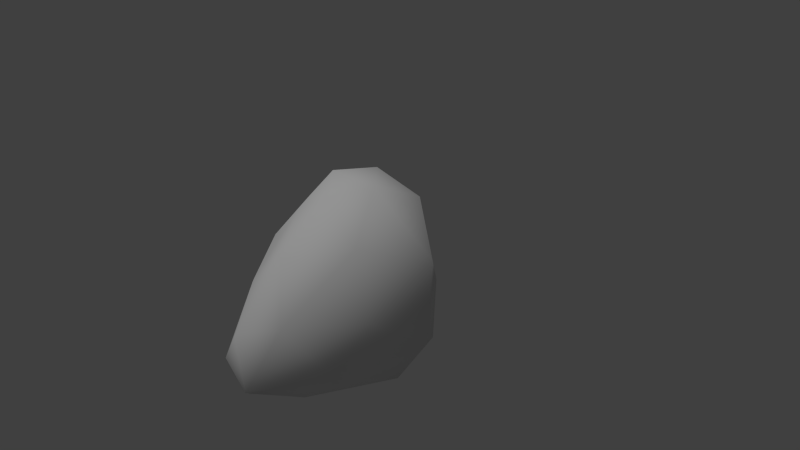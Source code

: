 # Source: asteroid1.blend  (saved by Blender 2.74.0; exported with 4.5.12 LTS)
import bpy
from mathutils import Matrix  # noqa: F401  (used for matrix-valued properties, if any)

bpy.ops.wm.read_factory_settings(use_empty=True)
scene = bpy.context.scene
scene.name = 'Scene'

# ---- collections
col_collection_1 = bpy.data.collections.new('Collection 1'); scene.collection.children.link(col_collection_1)
col_collection_1.hide_render = True
col_collection_1.hide_viewport = True
col_collection_2 = bpy.data.collections.new('Collection 2'); scene.collection.children.link(col_collection_2)

# ---- materials (node trees are filled in below, after node groups)
mat_material_002 = bpy.data.materials.new('Material.002')
mat_material_002.alpha_threshold = 0.0
mat_material_002.use_transparent_shadow = False
mat_material_002.roughness = 0.5

# ---- material node trees

# ---- world
world_world = bpy.data.worlds.new('World'); scene.world = world_world
world_world.color = (0.05088, 0.05088, 0.05088)
world_world.use_sun_shadow = False
world_world.sun_shadow_jitter_overblur = 0.0
world_world.cycles.sampling_method = 'MANUAL'
world_world.cycles.sample_map_resolution = 256

# ---- cameras
cam_camera = bpy.data.cameras.new('Camera')
cam_camera.clip_end = 100.0
cam_camera.lens = 35.0
cam_camera.sensor_width = 32.0
cam_camera.sensor_height = 18.0
cam_camera.ortho_scale = 7.314
cam_camera.dof.focus_distance = 0.0
cam_camera.dof.aperture_fstop = 128.0

# ---- lights
light_lamp = bpy.data.lights.new('Lamp', 'POINT')
light_lamp.transmission_factor = 0.0
light_lamp.cutoff_distance = 30.0
light_lamp.energy = 100.0
light_lamp.shadow_buffer_clip_start = 1.001
light_lamp.shadow_soft_size = 0.1
light_lamp.shadow_maximum_resolution = 0.006
light_lamp.use_absolute_resolution = True
light_lamp.cycles.use_multiple_importance_sampling = False
light_spot = bpy.data.lights.new('Spot', 'SUN')
light_spot.transmission_factor = 0.0
light_spot.angle = 0.1993
light_spot.energy = 1.0
light_spot.shadow_buffer_clip_start = 0.5
light_spot.shadow_soft_size = 0.1
light_spot.shadow_cascade_max_distance = 1000.0
light_spot.cycles.use_multiple_importance_sampling = False

# ---- meshes
me_cube_003 = bpy.data.meshes.new('Cube.003')
me_cube_003.from_pydata([(0.8353, -1.416, -1.389), (0.4504, -1.283, 1.59), (1.031, -0.4461, 0.7349), (0.7744, -1.641, -0.1919), (-0.6238, -1.733, -0.2815), (-0.3386, -1.147, -1.011), (1.282, -0.6355, -1.014), (-0.3342, -1.165, 1.281), (-0.003265, -0.2343, 1.11), (1.496, -0.6081, -0.05209)], [], [(1, 3, 9), (1, 7, 3), (1, 2, 7), (7, 2, 8), (3, 4, 0), (2, 1, 9), (4, 5, 0), (9, 3, 6), (3, 0, 6)])
me_cube_003.use_remesh_preserve_volume = False
me_cube_003.use_remesh_preserve_attributes = False
me_cube_003.use_mirror_vertex_groups = False
me_cube_003.update()
me_cube_002 = bpy.data.meshes.new('Cube.002')
me_cube_002.from_pydata([(-0.7861, -1.937, 1.146), (-1.056, -1.487, 0.2366), (-1.822, -0.2697, 0.1834), (-0.8081, -0.127, -1.088), (-1.287, -1.063, -0.4951), (-1.069, 0.008401, 0.968), (-0.5429, -0.8759, 0.1339)], [], [(0, 5, 1), (1, 2, 4), (1, 5, 2), (2, 3, 4), (5, 3, 2), (3, 5, 6), (4, 3, 6), (5, 0, 6), (1, 4, 6), (0, 1, 6)])
me_cube_002.use_remesh_preserve_volume = False
me_cube_002.use_remesh_preserve_attributes = False
me_cube_002.use_mirror_vertex_groups = False
me_cube_002.update()
me_cube_001 = bpy.data.meshes.new('Cube.001')
me_cube_001.from_pydata([(-1.29, -1.047, -0.4933), (-0.5063, 0.3913, -1.018), (-0.4043, 1.458, 0.729), (1.111, 0.7734, -1.532), (0.6691, 1.129, 0.7242), (-1.072, 0.02366, 0.9698), (-0.6809, 0.898, 0.004363), (-0.8109, -0.1118, -1.086), (-0.003504, 1.185, 0.5447), (1.149, 0.8453, -0.3623), (0.1275, 0.7705, -1.428), (1.282, -0.6355, -1.014), (-0.3342, -1.165, 1.281), (-0.3386, -1.147, -1.011), (-0.1804, 1.05, -0.5319), (1.496, -0.6081, -0.05209), (1.141, -0.1329, -1.795), (-0.003265, -0.2343, 1.11), (-0.9492, -1.688, 0.4686), (-0.789, -1.922, 1.148), (-1.825, -0.2544, 0.1852), (0.8353, -1.416, -1.389), (1.031, -0.4461, 0.7349), (0.7744, -1.641, -0.1919), (-0.6238, -1.733, -0.2815)], [], [(2, 6, 20), (4, 9, 14), (19, 18, 24), (1, 10, 16), (4, 8, 17), (2, 8, 6), (4, 22, 9), (0, 7, 13), (12, 17, 19), (22, 4, 17), (13, 16, 21), (13, 7, 16), (7, 1, 16), (23, 12, 24), (12, 19, 24), (9, 15, 3), (9, 22, 15), (6, 14, 1), (6, 8, 14), (8, 4, 14), (5, 2, 20), (17, 5, 19), (17, 8, 5), (8, 2, 5), (16, 11, 21), (16, 10, 11), (10, 3, 11), (24, 18, 13), (18, 0, 13), (15, 11, 3), (14, 10, 1), (14, 9, 10), (9, 3, 10), (20, 6, 7), (6, 1, 7), (12, 23, 22, 17), (22, 23, 15), (21, 11, 15, 23), (13, 21, 23, 24)])
me_cube_001.use_remesh_preserve_volume = False
me_cube_001.use_remesh_preserve_attributes = False
me_cube_001.use_mirror_vertex_groups = False
me_cube_001.update()
me_asteroid1 = bpy.data.meshes.new('asteroid1')
me_asteroid1.from_pydata([(-0.2823, 0.05698, -1.336), (0.3534, -1.483, -1.292), (-0.758, -1.423, -1.149), (-1.136, -0.1554, -0.288), (-0.4288, 0.7837, -0.4203), (0.6536, 0.4304, -1.163), (0.01074, -2.154, -0.2435), (-0.8696, -0.8926, 0.2889), (-0.7469, 0.1432, 0.8182), (0.4884, 0.3522, 0.8581), (0.9344, -0.8837, -0.2347), (0.1302, -0.788, 1.107), (-0.5976, -0.7139, -1.34), (0.1049, -0.4808, -1.538), (-0.1135, -1.968, -1.235), (0.6501, -0.2104, -1.502), (0.1969, 0.326, -1.38), (-0.7768, -0.006244, -0.9248), (-1.265, -0.8205, -0.8993), (-0.3625, 0.56, -1.009), (-0.8615, 0.5695, -0.3845), (0.1267, 0.7243, -0.8121), (0.7287, -1.287, -0.9507), (0.9833, -0.01344, -0.9072), (-0.4017, -2.073, -0.7996), (0.2193, -2.228, -0.896), (-1.15, -0.6325, -0.01565), (-1.087, -1.207, -0.5095), (-0.7353, 0.6606, 0.3666), (-0.9643, 0.06794, 0.3447), (0.6374, 0.5044, -0.3163), (-0.04869, 0.6952, 0.1203), (0.4754, -1.829, -0.09128), (-0.5749, -1.475, -0.03448), (-0.7902, -0.3949, 0.6805), (-0.2796, 0.3401, 1.028), (1.073, -0.005458, 0.3184), (0.1646, -1.564, 0.6091), (0.7506, -0.9202, 0.7035), (-0.3917, -0.8338, 0.8144), (-0.3865, -0.2944, 1.142), (0.369, -0.2947, 1.155)], [], [(0, 13, 12), (1, 13, 15), (0, 12, 17), (0, 17, 19), (0, 19, 16), (1, 15, 22), (2, 14, 24), (3, 18, 26), (4, 20, 28), (5, 21, 30), (1, 22, 25), (2, 24, 27), (3, 26, 29), (4, 28, 31), (5, 30, 23), (6, 32, 37), (7, 33, 39), (8, 34, 40), (9, 35, 41), (10, 36, 38), (38, 41, 11), (38, 36, 41), (36, 9, 41), (41, 40, 11), (41, 35, 40), (35, 8, 40), (40, 39, 11), (40, 34, 39), (34, 7, 39), (39, 37, 11), (39, 33, 37), (33, 6, 37), (37, 38, 11), (37, 32, 38), (32, 10, 38), (23, 36, 10), (23, 30, 36), (30, 9, 36), (31, 35, 9), (31, 28, 35), (28, 8, 35), (29, 34, 8), (29, 26, 34), (26, 7, 34), (27, 33, 7), (27, 24, 33), (24, 6, 33), (25, 32, 6), (25, 22, 32), (22, 10, 32), (30, 31, 9), (30, 21, 31), (21, 4, 31), (28, 29, 8), (28, 20, 29), (20, 3, 29), (26, 27, 7), (26, 18, 27), (18, 2, 27), (24, 25, 6), (24, 14, 25), (14, 1, 25), (22, 23, 10), (22, 15, 23), (15, 5, 23), (16, 21, 5), (16, 19, 21), (19, 4, 21), (19, 20, 4), (19, 17, 20), (17, 3, 20), (17, 18, 3), (17, 12, 18), (12, 2, 18), (15, 16, 5), (15, 13, 16), (13, 0, 16), (12, 14, 2), (12, 13, 14), (13, 1, 14)])
me_asteroid1.polygons.foreach_set('use_smooth', [True] * 80)
_uv = me_asteroid1.uv_layers.new(name='UVMap')
_uv.uv.foreach_set('vector', [0.4737, 0.6296, 0.4686, 0.6828, 0.4095, 0.6443, 0.3884, 0.8109, 0.4686, 0.6828, 0.5233, 0.6857, 0.4737, 0.6296, 0.4095, 0.6443, 0.4487, 0.5923, 0.4737, 0.6296, 0.4487, 0.5923, 0.4936, 0.5973, 0.4737, 0.6296, 0.4936, 0.5973, 0.5098, 0.6366, 0.3884, 0.8109, 0.5233, 0.6857, 0.5158, 0.8785, 0.3282, 0.6433, 0.2814, 0.7629, 0.2081, 0.6573, 0.4329, 0.5413, 0.3809, 0.5833, 0.3989, 0.5103, 0.5057, 0.5639, 0.4802, 0.5548, 0.5003, 0.5189, 0.5436, 0.6362, 0.5264, 0.597, 0.5766, 0.5844, 0.3884, 0.8109, 0.5158, 0.8785, 0.227, 0.7907, 0.3282, 0.6433, 0.2081, 0.6573, 0.335, 0.5519, 0.4329, 0.5413, 0.3989, 0.5103, 0.4641, 0.5025, 0.5057, 0.5639, 0.5003, 0.5189, 0.5371, 0.5401, 0.5436, 0.6362, 0.5766, 0.5844, 0.5895, 0.662, 0.1321, 0.5402, 0.1413, 0.3587, 0.3696, 0.2258, 0.3835, 0.4622, 0.2681, 0.4541, 0.4414, 0.3784, 0.4922, 0.4784, 0.4522, 0.4536, 0.507, 0.4284, 0.5835, 0.4938, 0.5298, 0.4769, 0.5923, 0.4186, 0.7743, 0.7215, 0.6581, 0.5411, 0.742, 0.3315, 0.742, 0.3315, 0.5923, 0.4186, 0.544, 0.3425, 0.742, 0.3315, 0.6581, 0.5411, 0.5923, 0.4186, 0.6581, 0.5411, 0.5835, 0.4938, 0.5923, 0.4186, 0.5923, 0.4186, 0.507, 0.4284, 0.544, 0.3425, 0.5923, 0.4186, 0.5298, 0.4769, 0.507, 0.4284, 0.5298, 0.4769, 0.4922, 0.4784, 0.507, 0.4284, 0.507, 0.4284, 0.4414, 0.3784, 0.544, 0.3425, 0.507, 0.4284, 0.4522, 0.4536, 0.4414, 0.3784, 0.4522, 0.4536, 0.3835, 0.4622, 0.4414, 0.3784, 0.4414, 0.3784, 0.3696, 0.2258, 0.544, 0.3425, 0.4414, 0.3784, 0.2681, 0.4541, 0.3696, 0.2258, 0.2681, 0.4541, 0.1321, 0.5402, 0.3696, 0.2258, 0.3696, 0.2258, 0.742, 0.3315, 0.544, 0.3425, 0.3696, 0.2258, 0.4601, 9.645e-05, 0.742, 0.3315, 0.9999, 0.5869, 0.7743, 0.7215, 0.742, 0.3315, 0.5895, 0.662, 0.6581, 0.5411, 0.7743, 0.7215, 0.5895, 0.662, 0.5766, 0.5844, 0.6581, 0.5411, 0.5766, 0.5844, 0.5835, 0.4938, 0.6581, 0.5411, 0.5371, 0.5401, 0.5298, 0.4769, 0.5835, 0.4938, 0.5371, 0.5401, 0.5003, 0.5189, 0.5298, 0.4769, 0.5003, 0.5189, 0.4922, 0.4784, 0.5298, 0.4769, 0.4641, 0.5025, 0.4522, 0.4536, 0.4922, 0.4784, 0.4641, 0.5025, 0.3989, 0.5103, 0.4522, 0.4536, 0.3989, 0.5103, 0.3835, 0.4622, 0.4522, 0.4536, 0.335, 0.5519, 0.2681, 0.4541, 0.3835, 0.4622, 0.335, 0.5519, 0.2081, 0.6573, 0.2681, 0.4541, 0.2081, 0.6573, 0.1321, 0.5402, 0.2681, 0.4541, 0.227, 0.7907, 9.645e-05, 0.611, 0.1321, 0.5402, 0.227, 0.7907, 0.5158, 0.8785, 0.3542, 0.9305, 0.5158, 0.8785, 0.7743, 0.7215, 0.694, 0.9305, 0.5766, 0.5844, 0.5371, 0.5401, 0.5835, 0.4938, 0.5766, 0.5844, 0.5264, 0.597, 0.5371, 0.5401, 0.5264, 0.597, 0.5057, 0.5639, 0.5371, 0.5401, 0.5003, 0.5189, 0.4641, 0.5025, 0.4922, 0.4784, 0.5003, 0.5189, 0.4802, 0.5548, 0.4641, 0.5025, 0.4802, 0.5548, 0.4329, 0.5413, 0.4641, 0.5025, 0.3989, 0.5103, 0.335, 0.5519, 0.3835, 0.4622, 0.3989, 0.5103, 0.3809, 0.5833, 0.335, 0.5519, 0.3809, 0.5833, 0.3282, 0.6433, 0.335, 0.5519, 0.2081, 0.6573, 0.227, 0.7907, 0.1321, 0.5402, 0.2081, 0.6573, 0.2814, 0.7629, 0.227, 0.7907, 0.2814, 0.7629, 0.3884, 0.8109, 0.227, 0.7907, 0.5158, 0.8785, 0.5895, 0.662, 0.7743, 0.7215, 0.5158, 0.8785, 0.5233, 0.6857, 0.5895, 0.662, 0.5233, 0.6857, 0.5436, 0.6362, 0.5895, 0.662, 0.5098, 0.6366, 0.5264, 0.597, 0.5436, 0.6362, 0.5098, 0.6366, 0.4936, 0.5973, 0.5264, 0.597, 0.4936, 0.5973, 0.5057, 0.5639, 0.5264, 0.597, 0.4936, 0.5973, 0.4802, 0.5548, 0.5057, 0.5639, 0.4936, 0.5973, 0.4487, 0.5923, 0.4802, 0.5548, 0.4487, 0.5923, 0.4329, 0.5413, 0.4802, 0.5548, 0.4487, 0.5923, 0.3809, 0.5833, 0.4329, 0.5413, 0.4487, 0.5923, 0.4095, 0.6443, 0.3809, 0.5833, 0.4095, 0.6443, 0.3282, 0.6433, 0.3809, 0.5833, 0.5233, 0.6857, 0.5098, 0.6366, 0.5436, 0.6362, 0.5233, 0.6857, 0.4686, 0.6828, 0.5098, 0.6366, 0.4686, 0.6828, 0.4737, 0.6296, 0.5098, 0.6366, 0.4095, 0.6443, 0.2814, 0.7629, 0.3282, 0.6433, 0.4095, 0.6443, 0.4686, 0.6828, 0.2814, 0.7629, 0.4686, 0.6828, 0.3884, 0.8109, 0.2814, 0.7629])
me_asteroid1.materials.append(mat_material_002)
me_asteroid1.use_remesh_preserve_volume = False
me_asteroid1.use_remesh_preserve_attributes = False
me_asteroid1.use_mirror_vertex_groups = False
me_asteroid1.update()

# ---- objects
ob_cube_002 = bpy.data.objects.new('Cube.002', me_cube_003)
ob_cube_001 = bpy.data.objects.new('Cube.001', me_cube_002)
ob_cube = bpy.data.objects.new('Cube', me_cube_001)
ob_lamp = bpy.data.objects.new('Lamp', light_lamp)
ob_camera = bpy.data.objects.new('Camera', cam_camera)
ob_spot = bpy.data.objects.new('Spot', light_spot)
ob_asteroid = bpy.data.objects.new('asteroid', me_asteroid1)

# ---- transforms, parenting, visibility, modifiers, constraints
ob_cube_002.location = (0.0, 0.0, 0.0)
ob_cube_002.lineart.crease_threshold = 0.0
ob_cube_001.location = (0.0, 0.0, 0.0)
ob_cube_001.lineart.crease_threshold = 0.0
ob_cube.location = (0.0, 0.0, 0.0)
ob_cube.lineart.crease_threshold = 0.0
ob_lamp.location = (4.076, 1.005, 5.904)
ob_lamp.rotation_euler = (0.6503, 0.05522, 1.866)
ob_lamp.lock_rotations_4d = False
ob_lamp.empty_display_type = 'ARROWS'
ob_lamp.color = (0.0, 0.0, 0.0, 0.0)
ob_lamp.lineart.crease_threshold = 0.0
ob_camera.location = (7.481, -6.508, 5.344)
ob_camera.rotation_euler = (1.109, 0.01082, 0.8149)
ob_camera.lock_rotations_4d = False
ob_camera.empty_display_type = 'ARROWS'
ob_camera.color = (0.0, 0.0, 0.0, 0.0)
ob_camera.display_type = 'WIRE'
ob_camera.lineart.crease_threshold = 0.0
ob_spot.location = (-2.558, -4.456, 6.626)
ob_spot.rotation_euler = (0.356, -0.0, 0.0)
ob_spot.scale = (2.762, 2.762, 2.762)
ob_spot.lineart.crease_threshold = 0.0
ob_asteroid.location = (0.0, 0.0, 0.0)
ob_asteroid.lineart.crease_threshold = 0.0

# ---- collection membership
col_collection_1.objects.link(ob_cube_002)
col_collection_1.objects.link(ob_cube_001)
col_collection_1.objects.link(ob_cube)
col_collection_1.objects.link(ob_lamp)
col_collection_1.objects.link(ob_camera)
col_collection_2.objects.link(ob_spot)
col_collection_2.objects.link(ob_asteroid)

# ---- scene / render settings (as saved in the file)
scene.camera = ob_camera
scene.frame_start = 1; scene.frame_end = 250; scene.frame_set(1)
scene.render.engine = 'BLENDER_EEVEE_NEXT'
scene.render.resolution_percentage = 50
scene.render.dither_intensity = 0.0
scene.cycles.use_denoising = False
scene.cycles.samples = 10
scene.cycles.sampling_pattern = 'TABULATED_SOBOL'
scene.cycles.light_sampling_threshold = 0.0
scene.cycles.use_adaptive_sampling = False
scene.cycles.use_light_tree = False
scene.cycles.blur_glossy = 0.0
scene.cycles.pixel_filter_type = 'GAUSSIAN'
scene.cycles.sample_clamp_indirect = 0.0
scene.view_settings.view_transform = 'Standard'
bpy.context.view_layer.update()
